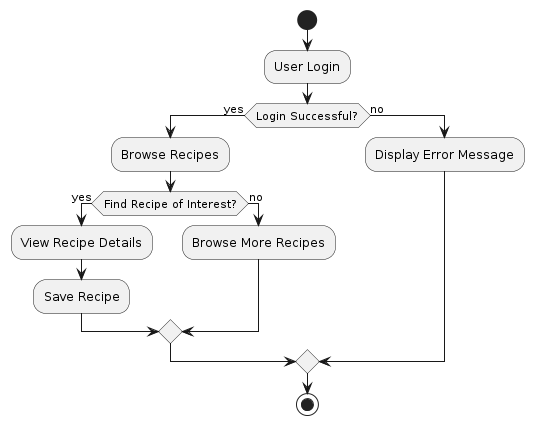

The diagram above was rendered by PlantUML. Its source (embedded in the PNG):
@startuml
skinparam backgroundColor #ffffff

start
:User Login;
if (Login Successful?) then (yes)
    :Browse Recipes;
    if (Find Recipe of Interest?) then (yes)
        :View Recipe Details;
        :Save Recipe;
    else (no)
        :Browse More Recipes;
    endif
else (no)
    :Display Error Message;
endif
stop
@enduml